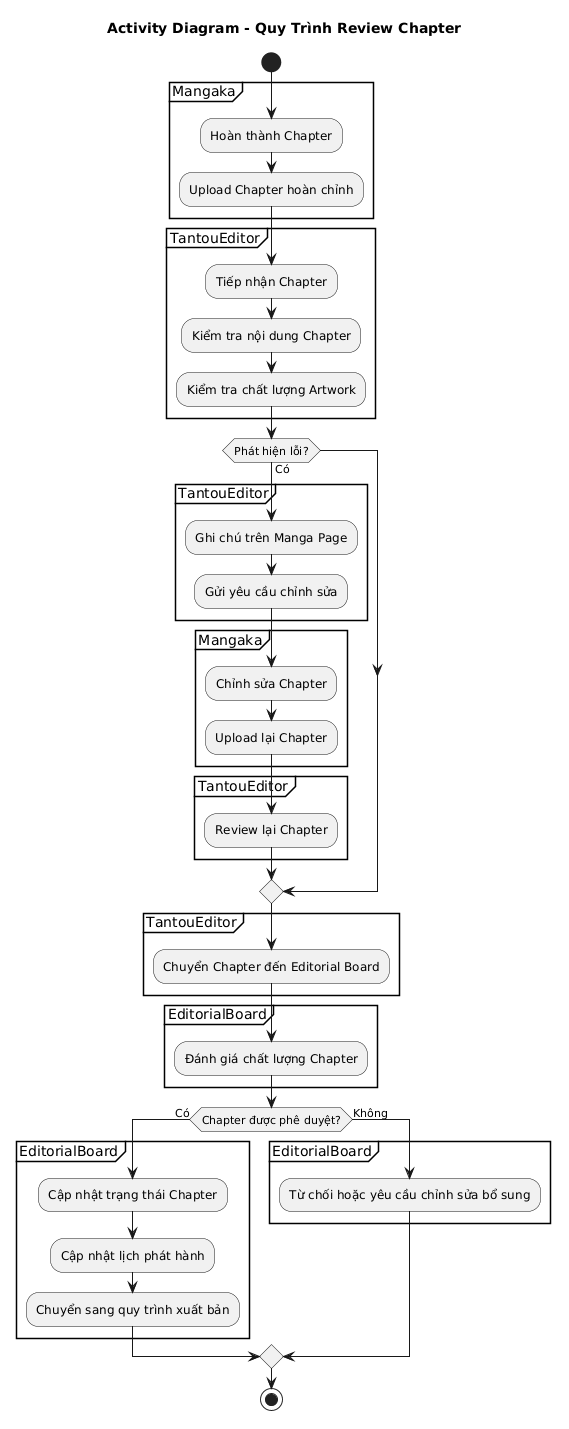

The diagram above was rendered by PlantUML. Its source (embedded in the PNG):
@startuml
title Activity Diagram - Quy Trình Review Chapter

skinparam backgroundColor white
skinparam shadowing false
skinparam linetype ortho

start

partition Mangaka {
  :Hoàn thành Chapter;
  :Upload Chapter hoàn chỉnh;
}

partition TantouEditor {
  :Tiếp nhận Chapter;
  :Kiểm tra nội dung Chapter;
  :Kiểm tra chất lượng Artwork;
}

if (Phát hiện lỗi?) then (Có)
  partition TantouEditor {
    :Ghi chú trên Manga Page;
    :Gửi yêu cầu chỉnh sửa;
  }
  partition Mangaka {
    :Chỉnh sửa Chapter;
    :Upload lại Chapter;
  }
  partition TantouEditor {
    :Review lại Chapter;
  }
endif

partition TantouEditor {
  :Chuyển Chapter đến Editorial Board;
}

partition EditorialBoard {
  :Đánh giá chất lượng Chapter;
}

if (Chapter được phê duyệt?) then (Có)
  partition EditorialBoard {
    :Cập nhật trạng thái Chapter;
    :Cập nhật lịch phát hành;
    :Chuyển sang quy trình xuất bản;
  }
else (Không)
  partition EditorialBoard {
    :Từ chối hoặc yêu cầu chỉnh sửa bổ sung;
  }
endif

stop
@enduml